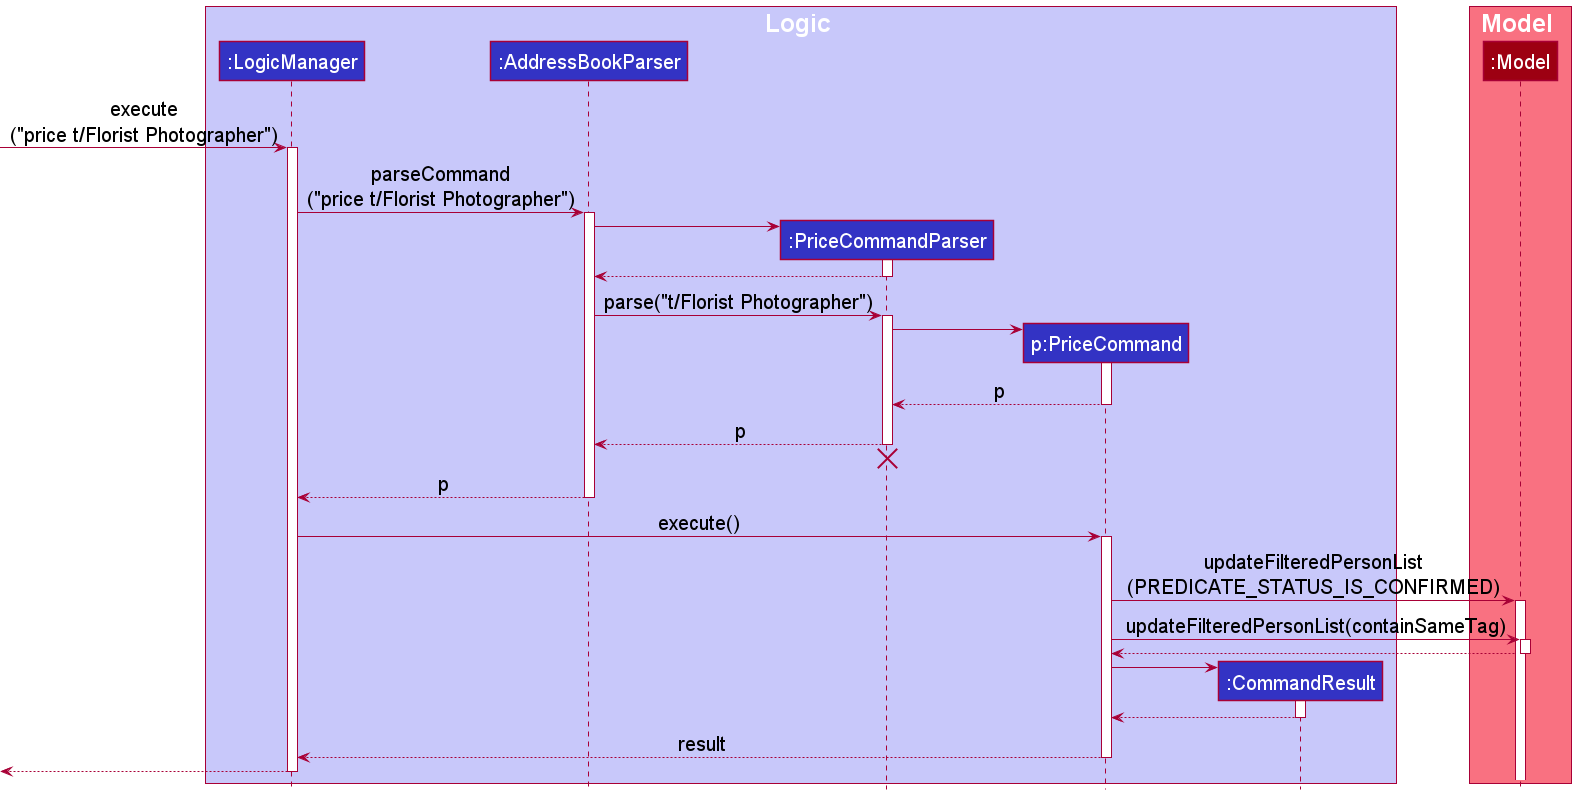

The diagram above was rendered by PlantUML. Its source (embedded in the PNG):
@startuml
!include style.puml
skinparam DefaultFontSize 20

box Logic LOGIC_COLOR_T1
participant ":LogicManager" as LogicManager LOGIC_COLOR
participant ":AddressBookParser" as AddressBookParser LOGIC_COLOR
participant ":PriceCommandParser" as PriceCommandParser LOGIC_COLOR
participant "p:PriceCommand" as PriceCommand LOGIC_COLOR
participant ":CommandResult" as CommandResult LOGIC_COLOR
end box

box Model MODEL_COLOR_T1
participant ":Model" as Model MODEL_COLOR
end box

[-> LogicManager : execute\n("price t/Florist Photographer")
activate LogicManager

LogicManager -> AddressBookParser : parseCommand\n("price t/Florist Photographer")
activate AddressBookParser

create PriceCommandParser
AddressBookParser -> PriceCommandParser
activate PriceCommandParser

PriceCommandParser --> AddressBookParser
deactivate PriceCommandParser

AddressBookParser -> PriceCommandParser : parse("t/Florist Photographer")
activate PriceCommandParser

create PriceCommand
PriceCommandParser -> PriceCommand
activate PriceCommand

PriceCommand --> PriceCommandParser : p
deactivate PriceCommand

PriceCommandParser --> AddressBookParser : p
deactivate PriceCommandParser
'Hidden arrow to position the destroy marker below the end of the activation bar.
PriceCommandParser -[hidden]-> AddressBookParser
destroy PriceCommandParser

AddressBookParser --> LogicManager : p
deactivate AddressBookParser

LogicManager -> PriceCommand : execute()
activate PriceCommand

PriceCommand -> Model : updateFilteredPersonList\n(PREDICATE_STATUS_IS_CONFIRMED)
activate Model

PriceCommand -> Model : updateFilteredPersonList(containSameTag)
activate Model

Model --> PriceCommand
deactivate Model

create CommandResult
PriceCommand -> CommandResult
activate CommandResult

CommandResult --> PriceCommand
deactivate CommandResult

PriceCommand --> LogicManager : result
deactivate PriceCommand

[<--LogicManager
deactivate LogicManager
@enduml